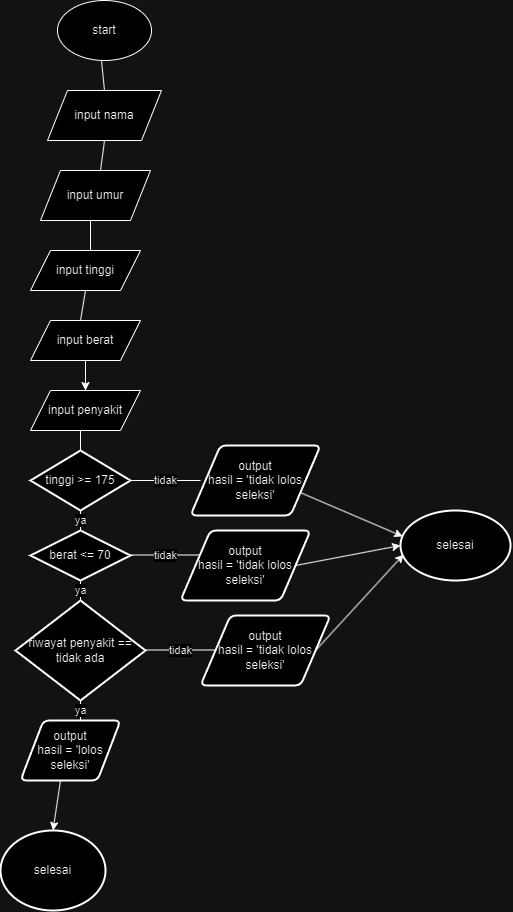

The diagram above was exported from draw.io. Its source (the exported page's mxGraphModel, read from the mxfile embedded in the PNG):
<mxGraphModel dx="1723" dy="820" grid="1" gridSize="10" guides="1" tooltips="1" connect="1" arrows="1" fold="1" page="1" pageScale="1" pageWidth="827" pageHeight="1169" math="0" shadow="0">
  <root>
    <mxCell id="WIyWlLk6GJQsqaUBKTNV-0" />
    <mxCell id="WIyWlLk6GJQsqaUBKTNV-1" parent="WIyWlLk6GJQsqaUBKTNV-0" />
    <mxCell id="L658sz4ajoXBft9GhiOs-0" value="start" style="ellipse;whiteSpace=wrap;html=1;" vertex="1" parent="WIyWlLk6GJQsqaUBKTNV-1">
      <mxGeometry x="367" width="94" height="60" as="geometry" />
    </mxCell>
    <mxCell id="L658sz4ajoXBft9GhiOs-1" value="input nama" style="shape=parallelogram;perimeter=parallelogramPerimeter;whiteSpace=wrap;html=1;fixedSize=1;" vertex="1" parent="WIyWlLk6GJQsqaUBKTNV-1">
      <mxGeometry x="357" y="90" width="114" height="50" as="geometry" />
    </mxCell>
    <mxCell id="L658sz4ajoXBft9GhiOs-5" value="" style="endArrow=none;html=1;rounded=0;entryX=0.5;entryY=1;entryDx=0;entryDy=0;exitX=0.5;exitY=0;exitDx=0;exitDy=0;" edge="1" parent="WIyWlLk6GJQsqaUBKTNV-1" source="L658sz4ajoXBft9GhiOs-1">
      <mxGeometry width="50" height="50" relative="1" as="geometry">
        <mxPoint x="414" y="80" as="sourcePoint" />
        <mxPoint x="411" y="60" as="targetPoint" />
      </mxGeometry>
    </mxCell>
    <mxCell id="L658sz4ajoXBft9GhiOs-6" value="" style="endArrow=none;html=1;rounded=0;entryX=0.5;entryY=1;entryDx=0;entryDy=0;" edge="1" parent="WIyWlLk6GJQsqaUBKTNV-1" target="L658sz4ajoXBft9GhiOs-1">
      <mxGeometry width="50" height="50" relative="1" as="geometry">
        <mxPoint x="410" y="170" as="sourcePoint" />
        <mxPoint x="440" y="190" as="targetPoint" />
      </mxGeometry>
    </mxCell>
    <mxCell id="L658sz4ajoXBft9GhiOs-7" value="input umur" style="shape=parallelogram;perimeter=parallelogramPerimeter;whiteSpace=wrap;html=1;fixedSize=1;" vertex="1" parent="WIyWlLk6GJQsqaUBKTNV-1">
      <mxGeometry x="350" y="170" width="110" height="50" as="geometry" />
    </mxCell>
    <mxCell id="L658sz4ajoXBft9GhiOs-8" value="" style="endArrow=none;html=1;rounded=0;" edge="1" parent="WIyWlLk6GJQsqaUBKTNV-1">
      <mxGeometry width="50" height="50" relative="1" as="geometry">
        <mxPoint x="400" y="250" as="sourcePoint" />
        <mxPoint x="400" y="220" as="targetPoint" />
      </mxGeometry>
    </mxCell>
    <mxCell id="L658sz4ajoXBft9GhiOs-9" value="input tinggi" style="shape=parallelogram;perimeter=parallelogramPerimeter;whiteSpace=wrap;html=1;fixedSize=1;" vertex="1" parent="WIyWlLk6GJQsqaUBKTNV-1">
      <mxGeometry x="340" y="250" width="110" height="40" as="geometry" />
    </mxCell>
    <mxCell id="L658sz4ajoXBft9GhiOs-10" value="" style="endArrow=none;html=1;rounded=0;exitX=0.5;exitY=1;exitDx=0;exitDy=0;" edge="1" parent="WIyWlLk6GJQsqaUBKTNV-1" source="L658sz4ajoXBft9GhiOs-9">
      <mxGeometry width="50" height="50" relative="1" as="geometry">
        <mxPoint x="390" y="240" as="sourcePoint" />
        <mxPoint x="390" y="320" as="targetPoint" />
        <Array as="points">
          <mxPoint x="390" y="320" />
        </Array>
      </mxGeometry>
    </mxCell>
    <mxCell id="L658sz4ajoXBft9GhiOs-17" style="edgeStyle=orthogonalEdgeStyle;rounded=0;orthogonalLoop=1;jettySize=auto;html=1;entryX=0.5;entryY=0;entryDx=0;entryDy=0;" edge="1" parent="WIyWlLk6GJQsqaUBKTNV-1" source="L658sz4ajoXBft9GhiOs-11" target="L658sz4ajoXBft9GhiOs-14">
      <mxGeometry relative="1" as="geometry" />
    </mxCell>
    <mxCell id="L658sz4ajoXBft9GhiOs-11" value="input berat" style="shape=parallelogram;perimeter=parallelogramPerimeter;whiteSpace=wrap;html=1;fixedSize=1;" vertex="1" parent="WIyWlLk6GJQsqaUBKTNV-1">
      <mxGeometry x="340" y="320" width="110" height="40" as="geometry" />
    </mxCell>
    <mxCell id="L658sz4ajoXBft9GhiOs-13" value="" style="endArrow=none;html=1;rounded=0;entryX=0.5;entryY=1;entryDx=0;entryDy=0;" edge="1" parent="WIyWlLk6GJQsqaUBKTNV-1" target="L658sz4ajoXBft9GhiOs-11">
      <mxGeometry width="50" height="50" relative="1" as="geometry">
        <mxPoint x="395" y="390" as="sourcePoint" />
        <mxPoint x="440" y="340" as="targetPoint" />
      </mxGeometry>
    </mxCell>
    <mxCell id="L658sz4ajoXBft9GhiOs-14" value="input penyakit" style="shape=parallelogram;perimeter=parallelogramPerimeter;whiteSpace=wrap;html=1;fixedSize=1;" vertex="1" parent="WIyWlLk6GJQsqaUBKTNV-1">
      <mxGeometry x="340" y="390" width="110" height="40" as="geometry" />
    </mxCell>
    <mxCell id="L658sz4ajoXBft9GhiOs-15" value="tinggi &amp;gt;= 175" style="strokeWidth=2;html=1;shape=mxgraph.flowchart.decision;whiteSpace=wrap;" vertex="1" parent="WIyWlLk6GJQsqaUBKTNV-1">
      <mxGeometry x="340" y="450" width="100" height="60" as="geometry" />
    </mxCell>
    <mxCell id="L658sz4ajoXBft9GhiOs-16" value="" style="endArrow=none;html=1;rounded=0;entryX=0.5;entryY=0;entryDx=0;entryDy=0;entryPerimeter=0;" edge="1" parent="WIyWlLk6GJQsqaUBKTNV-1" target="L658sz4ajoXBft9GhiOs-15">
      <mxGeometry width="50" height="50" relative="1" as="geometry">
        <mxPoint x="390" y="430" as="sourcePoint" />
        <mxPoint x="440" y="340" as="targetPoint" />
      </mxGeometry>
    </mxCell>
    <mxCell id="L658sz4ajoXBft9GhiOs-18" value="ya" style="endArrow=none;html=1;rounded=0;entryX=0.5;entryY=1;entryDx=0;entryDy=0;entryPerimeter=0;" edge="1" parent="WIyWlLk6GJQsqaUBKTNV-1" target="L658sz4ajoXBft9GhiOs-15">
      <mxGeometry width="50" height="50" relative="1" as="geometry">
        <mxPoint x="390" y="530" as="sourcePoint" />
        <mxPoint x="440" y="530" as="targetPoint" />
        <Array as="points" />
      </mxGeometry>
    </mxCell>
    <mxCell id="L658sz4ajoXBft9GhiOs-19" value="berat &amp;lt;= 70" style="strokeWidth=2;html=1;shape=mxgraph.flowchart.decision;whiteSpace=wrap;" vertex="1" parent="WIyWlLk6GJQsqaUBKTNV-1">
      <mxGeometry x="340" y="530" width="100" height="50" as="geometry" />
    </mxCell>
    <mxCell id="L658sz4ajoXBft9GhiOs-20" value="ya" style="endArrow=none;html=1;rounded=0;entryX=0.5;entryY=1;entryDx=0;entryDy=0;entryPerimeter=0;" edge="1" parent="WIyWlLk6GJQsqaUBKTNV-1" target="L658sz4ajoXBft9GhiOs-19">
      <mxGeometry width="50" height="50" relative="1" as="geometry">
        <mxPoint x="390" y="600" as="sourcePoint" />
        <mxPoint x="440" y="670" as="targetPoint" />
      </mxGeometry>
    </mxCell>
    <mxCell id="L658sz4ajoXBft9GhiOs-22" value="riwayat penyakit == tidak ada" style="strokeWidth=2;html=1;shape=mxgraph.flowchart.decision;whiteSpace=wrap;" vertex="1" parent="WIyWlLk6GJQsqaUBKTNV-1">
      <mxGeometry x="325" y="600" width="130" height="100" as="geometry" />
    </mxCell>
    <mxCell id="L658sz4ajoXBft9GhiOs-23" value="output&lt;div&gt;hasil = 'lolos seleksi'&lt;/div&gt;" style="shape=parallelogram;html=1;strokeWidth=2;perimeter=parallelogramPerimeter;whiteSpace=wrap;rounded=1;arcSize=12;size=0.23;" vertex="1" parent="WIyWlLk6GJQsqaUBKTNV-1">
      <mxGeometry x="330" y="720" width="100" height="60" as="geometry" />
    </mxCell>
    <mxCell id="L658sz4ajoXBft9GhiOs-24" value="ya" style="endArrow=none;html=1;rounded=0;" edge="1" parent="WIyWlLk6GJQsqaUBKTNV-1">
      <mxGeometry width="50" height="50" relative="1" as="geometry">
        <mxPoint x="390" y="720" as="sourcePoint" />
        <mxPoint x="390" y="700" as="targetPoint" />
        <Array as="points" />
      </mxGeometry>
    </mxCell>
    <mxCell id="L658sz4ajoXBft9GhiOs-27" value="tidak" style="endArrow=none;html=1;rounded=0;" edge="1" parent="WIyWlLk6GJQsqaUBKTNV-1">
      <mxGeometry width="50" height="50" relative="1" as="geometry">
        <mxPoint x="440" y="480" as="sourcePoint" />
        <mxPoint x="510" y="480" as="targetPoint" />
      </mxGeometry>
    </mxCell>
    <mxCell id="L658sz4ajoXBft9GhiOs-28" value="output&lt;div&gt;hasil = 'tidak lolos seleksi'&lt;/div&gt;" style="shape=parallelogram;html=1;strokeWidth=2;perimeter=parallelogramPerimeter;whiteSpace=wrap;rounded=1;arcSize=12;size=0.23;" vertex="1" parent="WIyWlLk6GJQsqaUBKTNV-1">
      <mxGeometry x="500" y="445" width="130" height="70" as="geometry" />
    </mxCell>
    <mxCell id="L658sz4ajoXBft9GhiOs-29" value="tidak" style="endArrow=none;html=1;rounded=0;" edge="1" parent="WIyWlLk6GJQsqaUBKTNV-1">
      <mxGeometry width="50" height="50" relative="1" as="geometry">
        <mxPoint x="440" y="554.5" as="sourcePoint" />
        <mxPoint x="510" y="554.5" as="targetPoint" />
      </mxGeometry>
    </mxCell>
    <mxCell id="L658sz4ajoXBft9GhiOs-30" value="output&lt;div&gt;hasil = 'tidak lolos seleksi'&lt;/div&gt;" style="shape=parallelogram;html=1;strokeWidth=2;perimeter=parallelogramPerimeter;whiteSpace=wrap;rounded=1;arcSize=12;size=0.23;" vertex="1" parent="WIyWlLk6GJQsqaUBKTNV-1">
      <mxGeometry x="490" y="530" width="130" height="70" as="geometry" />
    </mxCell>
    <mxCell id="L658sz4ajoXBft9GhiOs-31" value="tidak" style="endArrow=none;html=1;rounded=0;" edge="1" parent="WIyWlLk6GJQsqaUBKTNV-1">
      <mxGeometry width="50" height="50" relative="1" as="geometry">
        <mxPoint x="455" y="649.5" as="sourcePoint" />
        <mxPoint x="525" y="649.5" as="targetPoint" />
      </mxGeometry>
    </mxCell>
    <mxCell id="L658sz4ajoXBft9GhiOs-32" value="output&lt;div&gt;hasil = 'tidak lolos seleksi'&lt;/div&gt;" style="shape=parallelogram;html=1;strokeWidth=2;perimeter=parallelogramPerimeter;whiteSpace=wrap;rounded=1;arcSize=12;size=0.23;" vertex="1" parent="WIyWlLk6GJQsqaUBKTNV-1">
      <mxGeometry x="510" y="615" width="130" height="70" as="geometry" />
    </mxCell>
    <mxCell id="L658sz4ajoXBft9GhiOs-33" value="selesai" style="strokeWidth=2;html=1;shape=mxgraph.flowchart.start_2;whiteSpace=wrap;" vertex="1" parent="WIyWlLk6GJQsqaUBKTNV-1">
      <mxGeometry x="710" y="510" width="110" height="70" as="geometry" />
    </mxCell>
    <mxCell id="L658sz4ajoXBft9GhiOs-34" value="" style="endArrow=classic;html=1;rounded=0;exitX=1;exitY=0.75;exitDx=0;exitDy=0;entryX=0.02;entryY=0.37;entryDx=0;entryDy=0;entryPerimeter=0;" edge="1" parent="WIyWlLk6GJQsqaUBKTNV-1" source="L658sz4ajoXBft9GhiOs-28" target="L658sz4ajoXBft9GhiOs-33">
      <mxGeometry width="50" height="50" relative="1" as="geometry">
        <mxPoint x="620" y="490" as="sourcePoint" />
        <mxPoint x="670" y="440" as="targetPoint" />
      </mxGeometry>
    </mxCell>
    <mxCell id="L658sz4ajoXBft9GhiOs-35" value="" style="endArrow=classic;html=1;rounded=0;exitX=1;exitY=0.5;exitDx=0;exitDy=0;entryX=0;entryY=0.5;entryDx=0;entryDy=0;entryPerimeter=0;" edge="1" parent="WIyWlLk6GJQsqaUBKTNV-1" source="L658sz4ajoXBft9GhiOs-30" target="L658sz4ajoXBft9GhiOs-33">
      <mxGeometry width="50" height="50" relative="1" as="geometry">
        <mxPoint x="620" y="502" as="sourcePoint" />
        <mxPoint x="732" y="553" as="targetPoint" />
      </mxGeometry>
    </mxCell>
    <mxCell id="L658sz4ajoXBft9GhiOs-36" value="" style="endArrow=classic;html=1;rounded=0;exitX=1;exitY=0.5;exitDx=0;exitDy=0;entryX=0.028;entryY=0.63;entryDx=0;entryDy=0;entryPerimeter=0;" edge="1" parent="WIyWlLk6GJQsqaUBKTNV-1" source="L658sz4ajoXBft9GhiOs-32" target="L658sz4ajoXBft9GhiOs-33">
      <mxGeometry width="50" height="50" relative="1" as="geometry">
        <mxPoint x="615" y="575" as="sourcePoint" />
        <mxPoint x="720" y="570" as="targetPoint" />
      </mxGeometry>
    </mxCell>
    <mxCell id="L658sz4ajoXBft9GhiOs-37" value="selesai" style="strokeWidth=2;html=1;shape=mxgraph.flowchart.start_2;whiteSpace=wrap;" vertex="1" parent="WIyWlLk6GJQsqaUBKTNV-1">
      <mxGeometry x="310" y="830" width="105" height="80" as="geometry" />
    </mxCell>
    <mxCell id="L658sz4ajoXBft9GhiOs-38" value="" style="endArrow=classic;html=1;rounded=0;entryX=0.5;entryY=0;entryDx=0;entryDy=0;entryPerimeter=0;" edge="1" parent="WIyWlLk6GJQsqaUBKTNV-1" target="L658sz4ajoXBft9GhiOs-37">
      <mxGeometry width="50" height="50" relative="1" as="geometry">
        <mxPoint x="370" y="780" as="sourcePoint" />
        <mxPoint x="420" y="730" as="targetPoint" />
      </mxGeometry>
    </mxCell>
  </root>
</mxGraphModel>